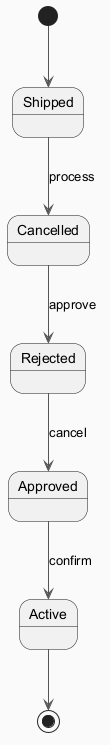

The diagram above was rendered by PlantUML. Its source (embedded in the PNG):
@startuml
skinparam backgroundColor #FAFAFA
skinparam classBackgroundColor #FFF3E0
skinparam classBorderColor #E65100
skinparam ArrowColor #555555
[*] --> Shipped
Shipped --> Cancelled : process
Cancelled --> Rejected : approve
Rejected --> Approved : cancel
Approved --> Active : confirm
Active --> [*]
@enduml